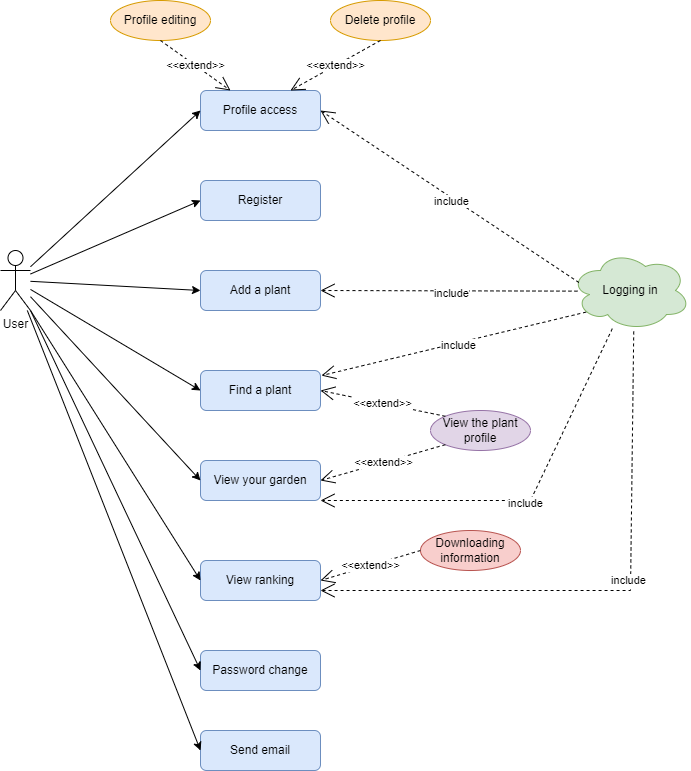

The diagram above was exported from draw.io. Its source (the exported page's mxGraphModel, read from the mxfile embedded in the PNG):
<mxGraphModel dx="1000" dy="523" grid="1" gridSize="10" guides="1" tooltips="1" connect="1" arrows="1" fold="1" page="1" pageScale="1" pageWidth="850" pageHeight="1100" math="0" shadow="0">
  <root>
    <mxCell id="0" />
    <mxCell id="1" parent="0" />
    <mxCell id="oOLUyuw110IDS9_QbFUA-1" value="User" style="shape=umlActor;verticalLabelPosition=bottom;verticalAlign=top;html=1;outlineConnect=0;" vertex="1" parent="1">
      <mxGeometry x="80" y="310" width="30" height="60" as="geometry" />
    </mxCell>
    <mxCell id="oOLUyuw110IDS9_QbFUA-2" value="Profile access" style="rounded=1;whiteSpace=wrap;html=1;fillColor=#dae8fc;strokeColor=#6c8ebf;" vertex="1" parent="1">
      <mxGeometry x="280" y="150" width="120" height="40" as="geometry" />
    </mxCell>
    <mxCell id="oOLUyuw110IDS9_QbFUA-3" value="Register" style="rounded=1;whiteSpace=wrap;html=1;fillColor=#dae8fc;strokeColor=#6c8ebf;" vertex="1" parent="1">
      <mxGeometry x="280" y="240" width="120" height="40" as="geometry" />
    </mxCell>
    <mxCell id="oOLUyuw110IDS9_QbFUA-5" value="Profile editing" style="ellipse;whiteSpace=wrap;html=1;fillColor=#ffe6cc;strokeColor=#d79b00;" vertex="1" parent="1">
      <mxGeometry x="190" y="60" width="100" height="40" as="geometry" />
    </mxCell>
    <mxCell id="oOLUyuw110IDS9_QbFUA-6" value="Delete profile" style="ellipse;whiteSpace=wrap;html=1;fillColor=#ffe6cc;strokeColor=#d79b00;" vertex="1" parent="1">
      <mxGeometry x="410" y="60" width="100" height="40" as="geometry" />
    </mxCell>
    <mxCell id="oOLUyuw110IDS9_QbFUA-8" value="Logging in" style="ellipse;shape=cloud;whiteSpace=wrap;html=1;fillColor=#d5e8d4;strokeColor=#82b366;" vertex="1" parent="1">
      <mxGeometry x="650" y="310" width="120" height="80" as="geometry" />
    </mxCell>
    <mxCell id="oOLUyuw110IDS9_QbFUA-9" value="View ranking" style="rounded=1;whiteSpace=wrap;html=1;fillColor=#dae8fc;strokeColor=#6c8ebf;" vertex="1" parent="1">
      <mxGeometry x="280" y="620" width="120" height="40" as="geometry" />
    </mxCell>
    <mxCell id="oOLUyuw110IDS9_QbFUA-10" value="Downloading information" style="ellipse;whiteSpace=wrap;html=1;fillColor=#f8cecc;strokeColor=#b85450;" vertex="1" parent="1">
      <mxGeometry x="500" y="590" width="100" height="40" as="geometry" />
    </mxCell>
    <mxCell id="oOLUyuw110IDS9_QbFUA-13" value="include" style="endArrow=open;endSize=12;dashed=1;html=1;rounded=0;exitX=0.07;exitY=0.4;exitDx=0;exitDy=0;exitPerimeter=0;entryX=1;entryY=0.5;entryDx=0;entryDy=0;" edge="1" parent="1" source="oOLUyuw110IDS9_QbFUA-8" target="oOLUyuw110IDS9_QbFUA-2">
      <mxGeometry x="-0.0245" y="3" width="160" relative="1" as="geometry">
        <mxPoint x="490" y="330" as="sourcePoint" />
        <mxPoint x="500" y="300" as="targetPoint" />
        <Array as="points" />
        <mxPoint as="offset" />
      </mxGeometry>
    </mxCell>
    <mxCell id="oOLUyuw110IDS9_QbFUA-15" value="View your garden" style="rounded=1;whiteSpace=wrap;html=1;fillColor=#dae8fc;strokeColor=#6c8ebf;" vertex="1" parent="1">
      <mxGeometry x="280" y="520" width="120" height="40" as="geometry" />
    </mxCell>
    <mxCell id="oOLUyuw110IDS9_QbFUA-18" value="Add a plant" style="rounded=1;whiteSpace=wrap;html=1;fillColor=#dae8fc;strokeColor=#6c8ebf;" vertex="1" parent="1">
      <mxGeometry x="280" y="330" width="120" height="40" as="geometry" />
    </mxCell>
    <mxCell id="oOLUyuw110IDS9_QbFUA-19" value="Find a plant" style="rounded=1;whiteSpace=wrap;html=1;fillColor=#dae8fc;strokeColor=#6c8ebf;" vertex="1" parent="1">
      <mxGeometry x="280" y="430" width="120" height="40" as="geometry" />
    </mxCell>
    <mxCell id="oOLUyuw110IDS9_QbFUA-20" value="View the plant profile" style="ellipse;whiteSpace=wrap;html=1;fillColor=#e1d5e7;strokeColor=#9673a6;" vertex="1" parent="1">
      <mxGeometry x="510" y="470" width="100" height="40" as="geometry" />
    </mxCell>
    <mxCell id="oOLUyuw110IDS9_QbFUA-22" value="&amp;lt;&amp;lt;extend&amp;gt;&amp;gt;" style="endArrow=open;endSize=12;dashed=1;html=1;rounded=0;entryX=0.25;entryY=0;entryDx=0;entryDy=0;exitX=0.5;exitY=1;exitDx=0;exitDy=0;" edge="1" parent="1" source="oOLUyuw110IDS9_QbFUA-5" target="oOLUyuw110IDS9_QbFUA-2">
      <mxGeometry width="160" relative="1" as="geometry">
        <mxPoint x="340" y="140" as="sourcePoint" />
        <mxPoint x="500" y="140" as="targetPoint" />
      </mxGeometry>
    </mxCell>
    <mxCell id="oOLUyuw110IDS9_QbFUA-24" value="&amp;lt;&amp;lt;extend&amp;gt;&amp;gt;" style="endArrow=open;endSize=12;dashed=1;html=1;rounded=0;entryX=0.75;entryY=0;entryDx=0;entryDy=0;exitX=0.5;exitY=1;exitDx=0;exitDy=0;" edge="1" parent="1" source="oOLUyuw110IDS9_QbFUA-6" target="oOLUyuw110IDS9_QbFUA-2">
      <mxGeometry width="160" relative="1" as="geometry">
        <mxPoint x="240" y="100" as="sourcePoint" />
        <mxPoint x="320" y="160" as="targetPoint" />
      </mxGeometry>
    </mxCell>
    <mxCell id="oOLUyuw110IDS9_QbFUA-25" value="&amp;lt;&amp;lt;extend&amp;gt;&amp;gt;" style="endArrow=open;endSize=12;dashed=1;html=1;rounded=0;entryX=1;entryY=0.5;entryDx=0;entryDy=0;exitX=0;exitY=0;exitDx=0;exitDy=0;" edge="1" parent="1" source="oOLUyuw110IDS9_QbFUA-20" target="oOLUyuw110IDS9_QbFUA-19">
      <mxGeometry width="160" relative="1" as="geometry">
        <mxPoint x="470" y="110" as="sourcePoint" />
        <mxPoint x="380" y="160" as="targetPoint" />
      </mxGeometry>
    </mxCell>
    <mxCell id="oOLUyuw110IDS9_QbFUA-26" value="&amp;lt;&amp;lt;extend&amp;gt;&amp;gt;" style="endArrow=open;endSize=12;dashed=1;html=1;rounded=0;entryX=1;entryY=0.5;entryDx=0;entryDy=0;exitX=0;exitY=1;exitDx=0;exitDy=0;" edge="1" parent="1" source="oOLUyuw110IDS9_QbFUA-20" target="oOLUyuw110IDS9_QbFUA-15">
      <mxGeometry width="160" relative="1" as="geometry">
        <mxPoint x="190" y="490" as="sourcePoint" />
        <mxPoint x="290" y="460" as="targetPoint" />
      </mxGeometry>
    </mxCell>
    <mxCell id="oOLUyuw110IDS9_QbFUA-27" value="&amp;lt;&amp;lt;extend&amp;gt;&amp;gt;" style="endArrow=open;endSize=12;dashed=1;html=1;rounded=0;entryX=1;entryY=0.5;entryDx=0;entryDy=0;exitX=0;exitY=0.5;exitDx=0;exitDy=0;" edge="1" parent="1" source="oOLUyuw110IDS9_QbFUA-10" target="oOLUyuw110IDS9_QbFUA-9">
      <mxGeometry width="160" relative="1" as="geometry">
        <mxPoint x="535" y="514" as="sourcePoint" />
        <mxPoint x="410" y="550" as="targetPoint" />
      </mxGeometry>
    </mxCell>
    <mxCell id="oOLUyuw110IDS9_QbFUA-28" value="" style="endArrow=classic;html=1;rounded=0;entryX=0;entryY=0.5;entryDx=0;entryDy=0;" edge="1" parent="1" source="oOLUyuw110IDS9_QbFUA-1" target="oOLUyuw110IDS9_QbFUA-2">
      <mxGeometry width="50" height="50" relative="1" as="geometry">
        <mxPoint x="390" y="330" as="sourcePoint" />
        <mxPoint x="440" y="280" as="targetPoint" />
      </mxGeometry>
    </mxCell>
    <mxCell id="oOLUyuw110IDS9_QbFUA-29" value="" style="endArrow=classic;html=1;rounded=0;entryX=0;entryY=0.5;entryDx=0;entryDy=0;" edge="1" parent="1" source="oOLUyuw110IDS9_QbFUA-1" target="oOLUyuw110IDS9_QbFUA-3">
      <mxGeometry width="50" height="50" relative="1" as="geometry">
        <mxPoint x="390" y="330" as="sourcePoint" />
        <mxPoint x="440" y="280" as="targetPoint" />
      </mxGeometry>
    </mxCell>
    <mxCell id="oOLUyuw110IDS9_QbFUA-30" value="" style="endArrow=classic;html=1;rounded=0;entryX=0;entryY=0.5;entryDx=0;entryDy=0;" edge="1" parent="1" source="oOLUyuw110IDS9_QbFUA-1" target="oOLUyuw110IDS9_QbFUA-18">
      <mxGeometry width="50" height="50" relative="1" as="geometry">
        <mxPoint x="390" y="330" as="sourcePoint" />
        <mxPoint x="440" y="280" as="targetPoint" />
      </mxGeometry>
    </mxCell>
    <mxCell id="oOLUyuw110IDS9_QbFUA-31" value="" style="endArrow=classic;html=1;rounded=0;entryX=0;entryY=0.5;entryDx=0;entryDy=0;" edge="1" parent="1" source="oOLUyuw110IDS9_QbFUA-1" target="oOLUyuw110IDS9_QbFUA-19">
      <mxGeometry width="50" height="50" relative="1" as="geometry">
        <mxPoint x="390" y="330" as="sourcePoint" />
        <mxPoint x="440" y="280" as="targetPoint" />
      </mxGeometry>
    </mxCell>
    <mxCell id="oOLUyuw110IDS9_QbFUA-32" value="" style="endArrow=classic;html=1;rounded=0;entryX=0;entryY=0.5;entryDx=0;entryDy=0;" edge="1" parent="1" source="oOLUyuw110IDS9_QbFUA-1" target="oOLUyuw110IDS9_QbFUA-15">
      <mxGeometry width="50" height="50" relative="1" as="geometry">
        <mxPoint x="390" y="400" as="sourcePoint" />
        <mxPoint x="440" y="350" as="targetPoint" />
      </mxGeometry>
    </mxCell>
    <mxCell id="oOLUyuw110IDS9_QbFUA-33" value="" style="endArrow=classic;html=1;rounded=0;entryX=0;entryY=0.5;entryDx=0;entryDy=0;" edge="1" parent="1" target="oOLUyuw110IDS9_QbFUA-9">
      <mxGeometry width="50" height="50" relative="1" as="geometry">
        <mxPoint x="110" y="370" as="sourcePoint" />
        <mxPoint x="440" y="490" as="targetPoint" />
      </mxGeometry>
    </mxCell>
    <mxCell id="oOLUyuw110IDS9_QbFUA-34" value="include" style="endArrow=open;endSize=12;dashed=1;html=1;rounded=0;exitX=0.058;exitY=0.508;exitDx=0;exitDy=0;exitPerimeter=0;entryX=1;entryY=0.5;entryDx=0;entryDy=0;" edge="1" parent="1" source="oOLUyuw110IDS9_QbFUA-8" target="oOLUyuw110IDS9_QbFUA-18">
      <mxGeometry x="-0.0245" y="3" width="160" relative="1" as="geometry">
        <mxPoint x="638" y="352" as="sourcePoint" />
        <mxPoint x="410" y="180" as="targetPoint" />
        <Array as="points" />
        <mxPoint as="offset" />
      </mxGeometry>
    </mxCell>
    <mxCell id="oOLUyuw110IDS9_QbFUA-35" value="include" style="endArrow=open;endSize=12;dashed=1;html=1;rounded=0;exitX=0.13;exitY=0.77;exitDx=0;exitDy=0;exitPerimeter=0;entryX=1.008;entryY=0.127;entryDx=0;entryDy=0;entryPerimeter=0;" edge="1" parent="1" source="oOLUyuw110IDS9_QbFUA-8" target="oOLUyuw110IDS9_QbFUA-19">
      <mxGeometry x="-0.0245" y="3" width="160" relative="1" as="geometry">
        <mxPoint x="648" y="362" as="sourcePoint" />
        <mxPoint x="420" y="190" as="targetPoint" />
        <Array as="points" />
        <mxPoint as="offset" />
      </mxGeometry>
    </mxCell>
    <mxCell id="oOLUyuw110IDS9_QbFUA-36" value="include" style="endArrow=open;endSize=12;dashed=1;html=1;rounded=0;entryX=1;entryY=1;entryDx=0;entryDy=0;" edge="1" parent="1" source="oOLUyuw110IDS9_QbFUA-8" target="oOLUyuw110IDS9_QbFUA-15">
      <mxGeometry x="-0.0245" y="3" width="160" relative="1" as="geometry">
        <mxPoint x="741" y="430" as="sourcePoint" />
        <mxPoint x="425" y="604" as="targetPoint" />
        <Array as="points">
          <mxPoint x="610" y="560" />
        </Array>
        <mxPoint as="offset" />
      </mxGeometry>
    </mxCell>
    <mxCell id="oOLUyuw110IDS9_QbFUA-37" value="include" style="endArrow=open;endSize=12;dashed=1;html=1;rounded=0;exitX=0.527;exitY=1.012;exitDx=0;exitDy=0;exitPerimeter=0;entryX=1;entryY=0.75;entryDx=0;entryDy=0;" edge="1" parent="1" source="oOLUyuw110IDS9_QbFUA-8" target="oOLUyuw110IDS9_QbFUA-9">
      <mxGeometry x="-0.1235" y="-2" width="160" relative="1" as="geometry">
        <mxPoint x="690" y="670" as="sourcePoint" />
        <mxPoint x="370" y="670" as="targetPoint" />
        <Array as="points">
          <mxPoint x="710" y="650" />
        </Array>
        <mxPoint as="offset" />
      </mxGeometry>
    </mxCell>
    <mxCell id="oOLUyuw110IDS9_QbFUA-38" value="Password change" style="rounded=1;whiteSpace=wrap;html=1;fillColor=#dae8fc;strokeColor=#6c8ebf;" vertex="1" parent="1">
      <mxGeometry x="280" y="710" width="120" height="40" as="geometry" />
    </mxCell>
    <mxCell id="oOLUyuw110IDS9_QbFUA-39" value="Send email" style="rounded=1;whiteSpace=wrap;html=1;fillColor=#dae8fc;strokeColor=#6c8ebf;" vertex="1" parent="1">
      <mxGeometry x="280" y="790" width="120" height="40" as="geometry" />
    </mxCell>
    <mxCell id="oOLUyuw110IDS9_QbFUA-40" value="" style="endArrow=classic;html=1;rounded=0;entryX=0;entryY=0.5;entryDx=0;entryDy=0;" edge="1" parent="1" target="oOLUyuw110IDS9_QbFUA-38">
      <mxGeometry width="50" height="50" relative="1" as="geometry">
        <mxPoint x="110" y="370" as="sourcePoint" />
        <mxPoint x="290" y="650" as="targetPoint" />
      </mxGeometry>
    </mxCell>
    <mxCell id="oOLUyuw110IDS9_QbFUA-41" value="" style="endArrow=classic;html=1;rounded=0;" edge="1" parent="1" source="oOLUyuw110IDS9_QbFUA-1">
      <mxGeometry width="50" height="50" relative="1" as="geometry">
        <mxPoint x="150" y="400" as="sourcePoint" />
        <mxPoint x="280" y="810" as="targetPoint" />
      </mxGeometry>
    </mxCell>
  </root>
</mxGraphModel>